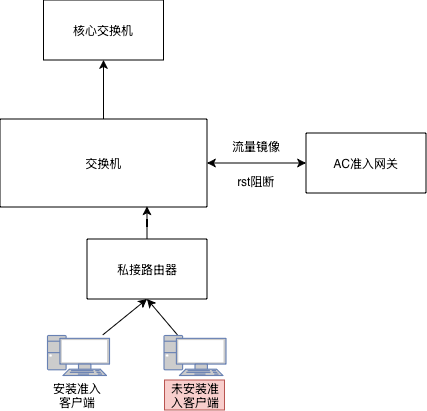

The diagram above was exported from draw.io. Its source (the exported page's mxGraphModel, read from the mxfile embedded in the PNG):
<mxGraphModel dx="951" dy="549" grid="0" gridSize="10" guides="0" tooltips="1" connect="1" arrows="1" fold="1" page="0" pageScale="1" pageWidth="827" pageHeight="1169" background="none" math="0" shadow="0">
  <root>
    <mxCell id="0" />
    <mxCell id="1" parent="0" />
    <mxCell id="7WXuL3oUpNCVGQca3d2h-14" style="edgeStyle=orthogonalEdgeStyle;rounded=0;orthogonalLoop=1;jettySize=auto;html=1;entryX=0.5;entryY=1;entryDx=0;entryDy=0;" edge="1" parent="1" source="7WXuL3oUpNCVGQca3d2h-2" target="7WXuL3oUpNCVGQca3d2h-13">
      <mxGeometry relative="1" as="geometry" />
    </mxCell>
    <mxCell id="7WXuL3oUpNCVGQca3d2h-15" style="edgeStyle=orthogonalEdgeStyle;rounded=0;orthogonalLoop=1;jettySize=auto;html=1;startArrow=classic;startFill=1;" edge="1" parent="1" source="7WXuL3oUpNCVGQca3d2h-2" target="7WXuL3oUpNCVGQca3d2h-12">
      <mxGeometry relative="1" as="geometry" />
    </mxCell>
    <mxCell id="7WXuL3oUpNCVGQca3d2h-2" value="交换机" style="whiteSpace=wrap;html=1;strokeWidth=1;" vertex="1" parent="1">
      <mxGeometry x="260" y="258" width="207" height="88" as="geometry" />
    </mxCell>
    <mxCell id="7WXuL3oUpNCVGQca3d2h-3" value="私接路由器" style="whiteSpace=wrap;html=1;" vertex="1" parent="1">
      <mxGeometry x="347.0033333333333" y="378.0033333333334" width="120" height="60" as="geometry" />
    </mxCell>
    <mxCell id="7WXuL3oUpNCVGQca3d2h-11" style="rounded=0;orthogonalLoop=1;jettySize=auto;html=1;entryX=0.5;entryY=1;entryDx=0;entryDy=0;" edge="1" parent="1" source="7WXuL3oUpNCVGQca3d2h-6" target="7WXuL3oUpNCVGQca3d2h-3">
      <mxGeometry relative="1" as="geometry" />
    </mxCell>
    <mxCell id="7WXuL3oUpNCVGQca3d2h-6" value="" style="fontColor=#0066CC;verticalAlign=top;verticalLabelPosition=bottom;labelPosition=center;align=center;html=1;outlineConnect=0;fillColor=#CCCCCC;strokeColor=#6881B3;gradientColor=none;gradientDirection=north;strokeWidth=2;shape=mxgraph.networks.pc;" vertex="1" parent="1">
      <mxGeometry x="307" y="474" width="62" height="40" as="geometry" />
    </mxCell>
    <mxCell id="7WXuL3oUpNCVGQca3d2h-8" style="rounded=0;orthogonalLoop=1;jettySize=auto;html=1;entryX=0.5;entryY=1;entryDx=0;entryDy=0;" edge="1" parent="1" source="7WXuL3oUpNCVGQca3d2h-7" target="7WXuL3oUpNCVGQca3d2h-3">
      <mxGeometry relative="1" as="geometry" />
    </mxCell>
    <mxCell id="7WXuL3oUpNCVGQca3d2h-7" value="" style="fontColor=#0066CC;verticalAlign=top;verticalLabelPosition=bottom;labelPosition=center;align=center;html=1;outlineConnect=0;fillColor=#CCCCCC;strokeColor=#6881B3;gradientColor=none;gradientDirection=north;strokeWidth=2;shape=mxgraph.networks.pc;" vertex="1" parent="1">
      <mxGeometry x="423.5" y="474" width="62" height="40" as="geometry" />
    </mxCell>
    <mxCell id="7WXuL3oUpNCVGQca3d2h-10" style="edgeStyle=orthogonalEdgeStyle;rounded=0;orthogonalLoop=1;jettySize=auto;html=1;entryX=0.71;entryY=0.992;entryDx=0;entryDy=0;entryPerimeter=0;" edge="1" parent="1" source="7WXuL3oUpNCVGQca3d2h-3" target="7WXuL3oUpNCVGQca3d2h-2">
      <mxGeometry relative="1" as="geometry" />
    </mxCell>
    <mxCell id="7WXuL3oUpNCVGQca3d2h-12" value="AC准入网关" style="whiteSpace=wrap;html=1;" vertex="1" parent="1">
      <mxGeometry x="565.9966666666668" y="272" width="120" height="60" as="geometry" />
    </mxCell>
    <mxCell id="7WXuL3oUpNCVGQca3d2h-13" value="核心交换机" style="whiteSpace=wrap;html=1;" vertex="1" parent="1">
      <mxGeometry x="303.4966666666668" y="139" width="120" height="60" as="geometry" />
    </mxCell>
    <mxCell id="7WXuL3oUpNCVGQca3d2h-16" value="流量镜像" style="text;html=1;whiteSpace=wrap;strokeColor=none;fillColor=none;align=center;verticalAlign=middle;rounded=0;" vertex="1" parent="1">
      <mxGeometry x="486" y="270" width="60" height="30" as="geometry" />
    </mxCell>
    <mxCell id="7WXuL3oUpNCVGQca3d2h-17" value="rst阻断" style="text;html=1;whiteSpace=wrap;strokeColor=none;fillColor=none;align=center;verticalAlign=middle;rounded=0;" vertex="1" parent="1">
      <mxGeometry x="486" y="305" width="60" height="30" as="geometry" />
    </mxCell>
    <mxCell id="7WXuL3oUpNCVGQca3d2h-18" value="安装准入客户端" style="text;html=1;whiteSpace=wrap;strokeColor=none;fillColor=none;align=center;verticalAlign=middle;rounded=0;" vertex="1" parent="1">
      <mxGeometry x="307" y="519" width="60" height="30" as="geometry" />
    </mxCell>
    <mxCell id="7WXuL3oUpNCVGQca3d2h-19" value="未安装准入客户端" style="text;html=1;whiteSpace=wrap;strokeColor=#b85450;fillColor=#f8cecc;align=center;verticalAlign=middle;rounded=0;" vertex="1" parent="1">
      <mxGeometry x="424.5" y="519" width="60" height="30" as="geometry" />
    </mxCell>
  </root>
</mxGraphModel>